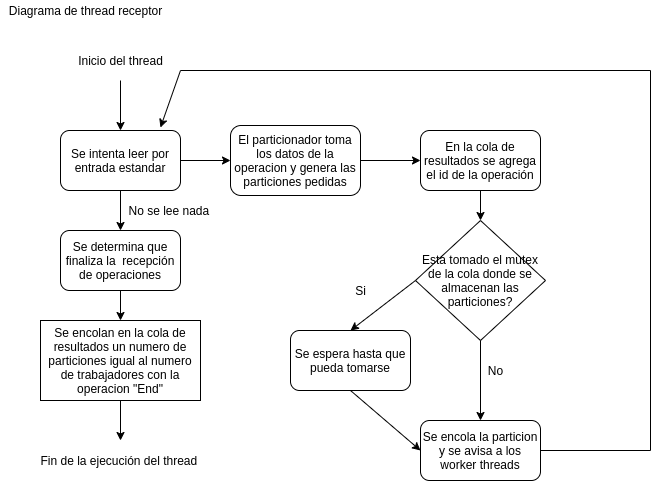

The diagram above was exported from draw.io. Its source (the exported page's mxGraphModel, read from the mxfile embedded in the PNG):
<mxGraphModel dx="868" dy="405" grid="1" gridSize="10" guides="1" tooltips="1" connect="1" arrows="1" fold="1" page="1" pageScale="1" pageWidth="827" pageHeight="1169" math="0" shadow="0">
  <root>
    <mxCell id="0" />
    <mxCell id="1" parent="0" />
    <mxCell id="37iHHYKuglii445_CDII-2" value="Diagrama de thread receptor" style="text;html=1;align=center;verticalAlign=middle;resizable=0;points=[];autosize=1;strokeColor=none;fillColor=none;" vertex="1" parent="1">
      <mxGeometry x="20" y="10" width="170" height="20" as="geometry" />
    </mxCell>
    <mxCell id="37iHHYKuglii445_CDII-3" value="Inicio del thread" style="text;html=1;align=center;verticalAlign=middle;resizable=0;points=[];autosize=1;strokeColor=none;fillColor=none;" vertex="1" parent="1">
      <mxGeometry x="90" y="60" width="100" height="20" as="geometry" />
    </mxCell>
    <mxCell id="37iHHYKuglii445_CDII-4" value="" style="endArrow=classic;html=1;rounded=0;" edge="1" parent="1" target="37iHHYKuglii445_CDII-5">
      <mxGeometry width="50" height="50" relative="1" as="geometry">
        <mxPoint x="140" y="90" as="sourcePoint" />
        <mxPoint x="136" y="130" as="targetPoint" />
      </mxGeometry>
    </mxCell>
    <mxCell id="37iHHYKuglii445_CDII-5" value="Se intenta leer por entrada estandar" style="rounded=1;whiteSpace=wrap;html=1;" vertex="1" parent="1">
      <mxGeometry x="80" y="140" width="120" height="60" as="geometry" />
    </mxCell>
    <mxCell id="37iHHYKuglii445_CDII-6" value="Se determina que finaliza la&amp;nbsp; recepción de operaciones" style="rounded=1;whiteSpace=wrap;html=1;" vertex="1" parent="1">
      <mxGeometry x="80" y="240" width="120" height="60" as="geometry" />
    </mxCell>
    <mxCell id="37iHHYKuglii445_CDII-7" value="" style="endArrow=classic;html=1;rounded=0;exitX=0.5;exitY=1;exitDx=0;exitDy=0;entryX=0.5;entryY=0;entryDx=0;entryDy=0;" edge="1" parent="1" source="37iHHYKuglii445_CDII-5" target="37iHHYKuglii445_CDII-6">
      <mxGeometry width="50" height="50" relative="1" as="geometry">
        <mxPoint x="390" y="240" as="sourcePoint" />
        <mxPoint x="440" y="190" as="targetPoint" />
      </mxGeometry>
    </mxCell>
    <mxCell id="37iHHYKuglii445_CDII-8" value="No se lee nada&amp;nbsp;" style="text;html=1;align=center;verticalAlign=middle;resizable=0;points=[];autosize=1;strokeColor=none;fillColor=none;" vertex="1" parent="1">
      <mxGeometry x="140" y="210" width="100" height="20" as="geometry" />
    </mxCell>
    <mxCell id="37iHHYKuglii445_CDII-9" value="" style="endArrow=classic;html=1;rounded=0;exitX=0.5;exitY=1;exitDx=0;exitDy=0;" edge="1" parent="1" source="37iHHYKuglii445_CDII-6" target="37iHHYKuglii445_CDII-10">
      <mxGeometry width="50" height="50" relative="1" as="geometry">
        <mxPoint x="390" y="230" as="sourcePoint" />
        <mxPoint x="140" y="350" as="targetPoint" />
      </mxGeometry>
    </mxCell>
    <mxCell id="37iHHYKuglii445_CDII-10" value="Se encolan en la cola de resultados un numero de particiones igual al numero de trabajadores con la operacion &quot;End&quot;" style="rounded=0;whiteSpace=wrap;html=1;" vertex="1" parent="1">
      <mxGeometry x="60" y="330" width="160" height="80" as="geometry" />
    </mxCell>
    <mxCell id="37iHHYKuglii445_CDII-12" value="" style="endArrow=classic;html=1;rounded=0;exitX=0.5;exitY=1;exitDx=0;exitDy=0;" edge="1" parent="1" source="37iHHYKuglii445_CDII-10">
      <mxGeometry width="50" height="50" relative="1" as="geometry">
        <mxPoint x="390" y="310" as="sourcePoint" />
        <mxPoint x="140" y="450" as="targetPoint" />
      </mxGeometry>
    </mxCell>
    <mxCell id="37iHHYKuglii445_CDII-13" value="Fin de la ejecución del thread&amp;nbsp;" style="text;html=1;align=center;verticalAlign=middle;resizable=0;points=[];autosize=1;strokeColor=none;fillColor=none;" vertex="1" parent="1">
      <mxGeometry x="50" y="460" width="180" height="20" as="geometry" />
    </mxCell>
    <mxCell id="37iHHYKuglii445_CDII-14" value="" style="endArrow=classic;html=1;rounded=0;exitX=1;exitY=0.5;exitDx=0;exitDy=0;" edge="1" parent="1" source="37iHHYKuglii445_CDII-5" target="37iHHYKuglii445_CDII-15">
      <mxGeometry width="50" height="50" relative="1" as="geometry">
        <mxPoint x="390" y="310" as="sourcePoint" />
        <mxPoint x="320" y="170" as="targetPoint" />
      </mxGeometry>
    </mxCell>
    <mxCell id="37iHHYKuglii445_CDII-15" value="El particionador toma los datos de la operacion y genera las particiones pedidas" style="rounded=1;whiteSpace=wrap;html=1;" vertex="1" parent="1">
      <mxGeometry x="250" y="135" width="130" height="70" as="geometry" />
    </mxCell>
    <mxCell id="37iHHYKuglii445_CDII-17" value="" style="endArrow=classic;html=1;rounded=0;exitX=1;exitY=0.5;exitDx=0;exitDy=0;" edge="1" parent="1" source="37iHHYKuglii445_CDII-15" target="37iHHYKuglii445_CDII-18">
      <mxGeometry width="50" height="50" relative="1" as="geometry">
        <mxPoint x="390" y="280" as="sourcePoint" />
        <mxPoint x="430" y="170" as="targetPoint" />
      </mxGeometry>
    </mxCell>
    <mxCell id="37iHHYKuglii445_CDII-18" value="En la cola de resultados se agrega el id de la operación" style="rounded=1;whiteSpace=wrap;html=1;" vertex="1" parent="1">
      <mxGeometry x="440" y="140" width="120" height="60" as="geometry" />
    </mxCell>
    <mxCell id="37iHHYKuglii445_CDII-19" value="" style="endArrow=classic;html=1;rounded=0;exitX=0.5;exitY=1;exitDx=0;exitDy=0;" edge="1" parent="1" source="37iHHYKuglii445_CDII-18">
      <mxGeometry width="50" height="50" relative="1" as="geometry">
        <mxPoint x="390" y="270" as="sourcePoint" />
        <mxPoint x="500" y="230" as="targetPoint" />
      </mxGeometry>
    </mxCell>
    <mxCell id="37iHHYKuglii445_CDII-21" value="&lt;span&gt;Esta tomado el mutex de la cola donde se almacenan las particiones?&lt;/span&gt;" style="rhombus;whiteSpace=wrap;html=1;" vertex="1" parent="1">
      <mxGeometry x="435" y="230" width="130" height="120" as="geometry" />
    </mxCell>
    <mxCell id="37iHHYKuglii445_CDII-22" value="" style="endArrow=classic;html=1;rounded=0;exitX=0;exitY=0.5;exitDx=0;exitDy=0;entryX=0.5;entryY=0;entryDx=0;entryDy=0;" edge="1" parent="1" source="37iHHYKuglii445_CDII-21" target="37iHHYKuglii445_CDII-23">
      <mxGeometry width="50" height="50" relative="1" as="geometry">
        <mxPoint x="390" y="370" as="sourcePoint" />
        <mxPoint x="380" y="330" as="targetPoint" />
      </mxGeometry>
    </mxCell>
    <mxCell id="37iHHYKuglii445_CDII-23" value="Se espera hasta que pueda tomarse" style="rounded=1;whiteSpace=wrap;html=1;" vertex="1" parent="1">
      <mxGeometry x="310" y="340" width="120" height="60" as="geometry" />
    </mxCell>
    <mxCell id="37iHHYKuglii445_CDII-24" value="Si" style="text;html=1;align=center;verticalAlign=middle;resizable=0;points=[];autosize=1;strokeColor=none;fillColor=none;" vertex="1" parent="1">
      <mxGeometry x="365" y="290" width="30" height="20" as="geometry" />
    </mxCell>
    <mxCell id="37iHHYKuglii445_CDII-25" value="" style="endArrow=classic;html=1;rounded=0;exitX=0.5;exitY=1;exitDx=0;exitDy=0;" edge="1" parent="1" source="37iHHYKuglii445_CDII-21">
      <mxGeometry width="50" height="50" relative="1" as="geometry">
        <mxPoint x="390" y="360" as="sourcePoint" />
        <mxPoint x="500" y="430" as="targetPoint" />
      </mxGeometry>
    </mxCell>
    <mxCell id="37iHHYKuglii445_CDII-27" value="No" style="text;html=1;align=center;verticalAlign=middle;resizable=0;points=[];autosize=1;strokeColor=none;fillColor=none;" vertex="1" parent="1">
      <mxGeometry x="500" y="370" width="30" height="20" as="geometry" />
    </mxCell>
    <mxCell id="37iHHYKuglii445_CDII-28" value="Se encola la particion y se avisa a los worker threads" style="rounded=1;whiteSpace=wrap;html=1;" vertex="1" parent="1">
      <mxGeometry x="440" y="430" width="120" height="60" as="geometry" />
    </mxCell>
    <mxCell id="37iHHYKuglii445_CDII-29" value="" style="endArrow=classic;html=1;rounded=0;exitX=0.5;exitY=1;exitDx=0;exitDy=0;entryX=0;entryY=0.5;entryDx=0;entryDy=0;" edge="1" parent="1" source="37iHHYKuglii445_CDII-23" target="37iHHYKuglii445_CDII-28">
      <mxGeometry width="50" height="50" relative="1" as="geometry">
        <mxPoint x="390" y="310" as="sourcePoint" />
        <mxPoint x="440" y="260" as="targetPoint" />
        <Array as="points" />
      </mxGeometry>
    </mxCell>
    <mxCell id="37iHHYKuglii445_CDII-30" value="" style="endArrow=none;html=1;rounded=0;exitX=1;exitY=0.5;exitDx=0;exitDy=0;" edge="1" parent="1" source="37iHHYKuglii445_CDII-28">
      <mxGeometry width="50" height="50" relative="1" as="geometry">
        <mxPoint x="390" y="350" as="sourcePoint" />
        <mxPoint x="670" y="80" as="targetPoint" />
        <Array as="points">
          <mxPoint x="670" y="460" />
        </Array>
      </mxGeometry>
    </mxCell>
    <mxCell id="37iHHYKuglii445_CDII-32" value="" style="endArrow=classic;html=1;rounded=0;entryX=0.833;entryY=-0.05;entryDx=0;entryDy=0;entryPerimeter=0;" edge="1" parent="1" target="37iHHYKuglii445_CDII-5">
      <mxGeometry width="50" height="50" relative="1" as="geometry">
        <mxPoint x="670" y="80" as="sourcePoint" />
        <mxPoint x="440" y="240" as="targetPoint" />
        <Array as="points">
          <mxPoint x="200" y="80" />
        </Array>
      </mxGeometry>
    </mxCell>
  </root>
</mxGraphModel>